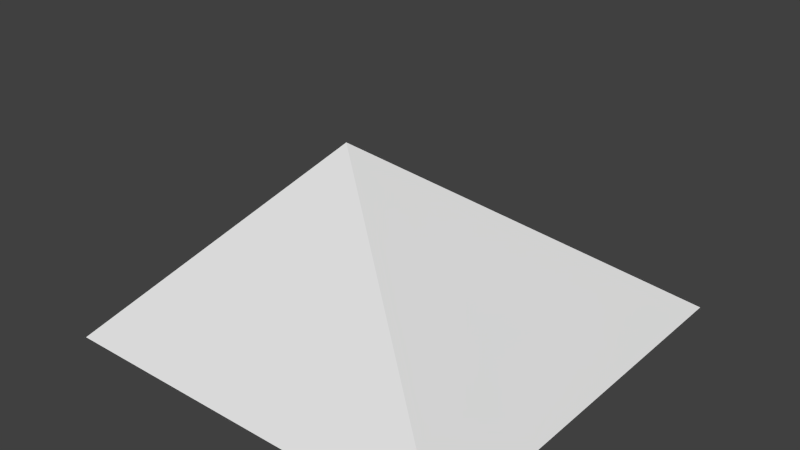 # Source: Mine.blend  (saved by Blender 2.61.0; exported with 4.5.12 LTS)
import bpy
from mathutils import Matrix  # noqa: F401  (used for matrix-valued properties, if any)

bpy.ops.wm.read_factory_settings(use_empty=True)
scene = bpy.context.scene
scene.name = 'Scene'

# ---- collections
col_collection_1 = bpy.data.collections.new('Collection 1'); scene.collection.children.link(col_collection_1)

# ---- world
world_world = bpy.data.worlds.new('World'); scene.world = world_world
world_world.color = (0.05088, 0.05088, 0.05088)
world_world.use_sun_shadow = False
world_world.sun_shadow_jitter_overblur = 0.0
world_world.cycles.sampling_method = 'MANUAL'
world_world.cycles.sample_map_resolution = 256

# ---- meshes
me_cube = bpy.data.meshes.new('Cube')
me_cube.from_pydata([(1.0, 1.0, 0.0), (1.0, -1.0, 0.0), (-1.0, -1.0, 0.0), (-1.0, 1.0, 0.0), (-2.782e-07, -0.3333, 1.0), (0.5, 0.3333, 0.5), (-0.5, 0.3333, 0.5), (0.2698, 1.0, 0.0), (0.25, 0.6667, 0.25), (-0.2847, 1.0, 0.0), (-0.25, 0.6667, 0.25), (0.25, 0.5225, 0.25), (-0.25, 0.5225, 0.25), (-0.2847, 0.8558, 0.0), (1.49e-07, 0.8558, 0.0), (0.2698, 0.8558, 0.0)], [], [(1, 4, 2), (0, 5, 1), (5, 4, 1), (4, 6, 2), (6, 3, 2), (6, 4, 5), (5, 8, 6), (0, 7, 8, 5), (6, 10, 9, 3), (10, 6, 8), (10, 8, 11, 12), (9, 10, 12, 13), (8, 7, 15, 11), (14, 12, 11), (12, 14, 13), (15, 14, 11)])
me_cube.use_remesh_preserve_volume = False
me_cube.use_remesh_preserve_attributes = False
me_cube.use_mirror_vertex_groups = False
me_cube.update()

# ---- objects
ob_cube = bpy.data.objects.new('Cube', me_cube)

# ---- transforms, parenting, visibility, modifiers, constraints
ob_cube.location = (0.0, 0.0, 0.0)
ob_cube.scale = (0.5, 0.5, 0.5)
ob_cube.lineart.crease_threshold = 0.0

# ---- collection membership
col_collection_1.objects.link(ob_cube)

# ---- scene / render settings (as saved in the file)
scene.frame_start = 1; scene.frame_end = 250; scene.frame_set(0)
scene.render.engine = 'BLENDER_EEVEE_NEXT'
scene.render.image_settings.color_mode = 'RGB'
scene.render.image_settings.compression = 90
scene.render.resolution_percentage = 50
scene.render.dither_intensity = 0.0
scene.render.bake_margin = 2
scene.render.bake_bias = 0.0
scene.cycles.use_denoising = False
scene.cycles.samples = 10
scene.cycles.sampling_pattern = 'TABULATED_SOBOL'
scene.cycles.light_sampling_threshold = 0.0
scene.cycles.use_adaptive_sampling = False
scene.cycles.use_light_tree = False
scene.cycles.blur_glossy = 0.0
scene.cycles.volume_bounces = 1
scene.cycles.pixel_filter_type = 'GAUSSIAN'
scene.cycles.sample_clamp_indirect = 0.0
scene.view_settings.view_transform = 'Standard'
bpy.context.view_layer.update()

# ---- added for rendering (the .blend has no active camera and no usable light): camera, sun
cam_auto = bpy.data.cameras.new('AutoCamera')
cam_auto.lens = 50.0
cam_auto.sensor_width = 36.0
cam_auto.clip_end = 1000.0
ob_auto_camera = bpy.data.objects.new('AutoCamera', cam_auto)
scene.collection.objects.link(ob_auto_camera)
ob_auto_camera.location = (1.38784, -1.6654, 1.36027)
ob_auto_camera.rotation_euler = (1.09748, -7.21219e-08, 0.694738)
scene.camera = ob_auto_camera
light_auto_sun = bpy.data.lights.new('AutoSun', 'SUN')
light_auto_sun.energy = 3.0
light_auto_sun.angle = 0.0523599
ob_auto_sun = bpy.data.objects.new('AutoSun', light_auto_sun)
scene.collection.objects.link(ob_auto_sun)
ob_auto_sun.rotation_euler = (0.872665, 0.174533, 0.523599)
bpy.context.view_layer.update()
